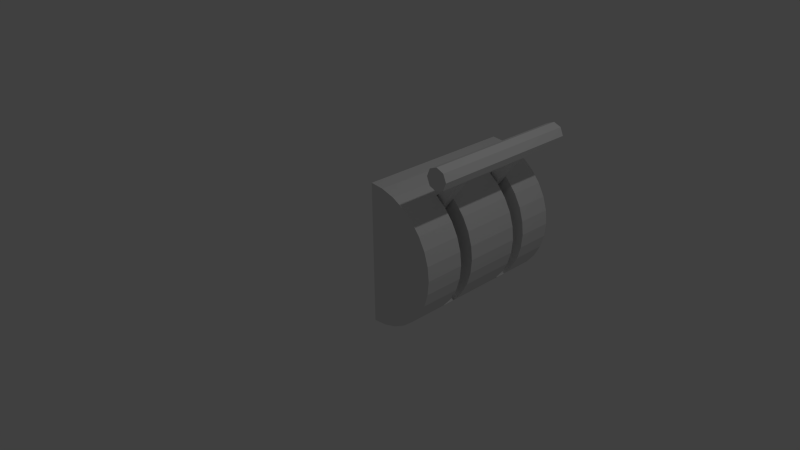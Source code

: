 # Source: lever.blend  (saved by Blender 2.69.0; exported with 4.5.12 LTS)
import bpy
from mathutils import Matrix  # noqa: F401  (used for matrix-valued properties, if any)

bpy.ops.wm.read_factory_settings(use_empty=True)
scene = bpy.context.scene
scene.name = 'Scene'

# ---- collections
col_collection_1 = bpy.data.collections.new('Collection 1'); scene.collection.children.link(col_collection_1)

# ---- world
world_world = bpy.data.worlds.new('World'); scene.world = world_world
world_world.color = (0.05088, 0.05088, 0.05088)
world_world.use_sun_shadow = False
world_world.sun_shadow_jitter_overblur = 0.0
world_world.cycles.sampling_method = 'MANUAL'
world_world.cycles.sample_map_resolution = 256

# ---- cameras
cam_camera = bpy.data.cameras.new('Camera')
cam_camera.clip_end = 100.0
cam_camera.lens = 35.0
cam_camera.sensor_width = 32.0
cam_camera.sensor_height = 18.0
cam_camera.ortho_scale = 7.314
cam_camera.dof.focus_distance = 0.0
cam_camera.dof.aperture_fstop = 128.0

# ---- lights
light_lamp = bpy.data.lights.new('Lamp', 'POINT')
light_lamp.transmission_factor = 0.0
light_lamp.cutoff_distance = 30.0
light_lamp.energy = 100.0
light_lamp.shadow_buffer_clip_start = 1.001
light_lamp.shadow_soft_size = 0.1
light_lamp.shadow_maximum_resolution = 0.006
light_lamp.use_absolute_resolution = True
light_lamp.cycles.use_multiple_importance_sampling = False

# ---- meshes
me_cube_001 = bpy.data.meshes.new('Cube.001')
me_cube_001.from_pydata([(1.003, -0.5543, 1.161), (1.003, 1.616, 1.161), (1.112, -0.5543, 1.206), (1.112, 1.616, 1.206), (1.157, -0.5543, 1.315), (1.157, 1.616, 1.315), (1.112, -0.5543, 1.423), (1.112, 1.616, 1.423), (1.003, -0.5543, 1.468), (1.003, 1.616, 1.468), (0.8945, -0.5543, 1.423), (0.8945, 1.616, 1.423), (0.8495, -0.5543, 1.315), (0.8495, 1.616, 1.315), (0.8945, -0.5543, 1.206), (0.8945, 1.616, 1.206), (0.2256, -0.05978, 0.1616), (0.2256, 0.07686, 0.1616), (1.015, 0.07686, 1.211), (1.015, -0.05978, 1.211), (0.1162, -0.05978, 0.2434), (0.1162, 0.07686, 0.2434), (0.9054, 0.07686, 1.293), (0.9054, -0.05978, 1.293), (0.2256, 0.9402, 0.1616), (0.2256, 1.077, 0.1616), (1.015, 1.077, 1.211), (1.015, 0.9402, 1.211), (0.1162, 0.9402, 0.2434), (0.1162, 1.077, 0.2434), (0.9054, 1.077, 1.293), (0.9054, 0.9402, 1.293)], [], [(0, 1, 3, 2), (2, 3, 5, 4), (4, 5, 7, 6), (6, 7, 9, 8), (8, 9, 11, 10), (10, 11, 13, 12), (3, 1, 15, 13, 11, 9, 7, 5), (14, 15, 1, 0), (12, 13, 15, 14), (0, 2, 4, 6, 8, 10, 12, 14), (20, 21, 17, 16), (21, 22, 18, 17), (22, 23, 19, 18), (23, 20, 16, 19), (16, 17, 18, 19), (23, 22, 21, 20), (28, 29, 25, 24), (29, 30, 26, 25), (30, 31, 27, 26), (31, 28, 24, 27), (24, 25, 26, 27), (31, 30, 29, 28)])
me_cube_001.use_remesh_preserve_volume = False
me_cube_001.use_remesh_preserve_attributes = False
me_cube_001.use_mirror_vertex_groups = False
me_cube_001.update()
me_circle = bpy.data.meshes.new('Circle')
me_circle.from_pydata([(0.0, 1.0, 0.0), (0.5556, 0.8315, -0.5731), (0.7071, 0.7071, -0.5731), (0.8315, 0.5556, -0.5731), (0.9239, 0.3827, -0.5731), (0.9808, 0.1951, -0.5731), (1.0, 9.334e-07, -0.5731), (0.9808, -0.1951, -0.5731), (0.9239, -0.3827, -0.5731), (0.8315, -0.5556, -0.5731), (0.7071, -0.7071, -0.5731), (0.5556, -0.8315, -0.5731), (0.3827, -0.9239, -0.5731), (0.1951, -0.9808, -0.5731), (3.258e-07, -1.0, -0.5731), (-9.48e-17, 1.0, -0.5731), (3.258e-07, -1.0, 0.0), (0.1951, -0.9808, 0.0), (0.3827, -0.9239, 0.0), (0.5556, -0.8315, 0.0), (0.7071, -0.7071, 0.0), (0.8315, -0.5556, 0.0), (0.9239, -0.3827, 0.0), (0.9808, -0.1951, 0.0), (1.0, 9.656e-07, 0.0), (0.9808, 0.1951, 0.0), (0.9239, 0.3827, 0.0), (0.8315, 0.5556, 0.0), (0.7071, 0.7071, 0.0), (0.5556, 0.8315, 0.0), (0.3827, 0.9239, 0.0), (0.1951, 0.9808, 0.0), (0.3827, 0.9239, -0.5731), (0.1951, 0.9808, -0.5731), (0.5556, 0.8315, -0.7731), (0.7071, 0.7071, -0.7731), (0.8315, 0.5556, -0.7731), (0.9239, 0.3827, -0.7731), (0.9808, 0.1951, -0.7731), (1.0, 9.334e-07, -0.7731), (0.9808, -0.1951, -0.7731), (0.9239, -0.3827, -0.7731), (0.8315, -0.5556, -0.7731), (0.7071, -0.7071, -0.7731), (0.5556, -0.8315, -0.7731), (0.3827, -0.9239, -0.7731), (0.1951, -0.9808, -0.7731), (3.208e-07, -1.0, -0.7731), (-5.012e-09, 1.0, -0.7731), (0.3827, 0.9239, -0.7731), (0.1951, 0.9808, -0.7731), (0.5556, 0.8315, -1.573), (0.7071, 0.7071, -1.573), (0.8315, 0.5556, -1.573), (0.9239, 0.3827, -1.573), (0.9808, 0.1951, -1.573), (1.0, 9.334e-07, -1.573), (0.9808, -0.1951, -1.573), (0.9239, -0.3827, -1.573), (0.8315, -0.5556, -1.573), (0.7071, -0.7071, -1.573), (0.5556, -0.8315, -1.573), (0.3827, -0.9239, -1.573), (0.1951, -0.9808, -1.573), (2.91e-07, -1.0, -1.573), (-3.481e-08, 1.0, -1.573), (0.3827, 0.9239, -1.573), (0.1951, 0.9808, -1.573), (0.5556, 0.8315, -1.773), (0.7071, 0.7071, -1.773), (0.8315, 0.5556, -1.773), (0.9239, 0.3827, -1.773), (0.9808, 0.1951, -1.773), (1.0, 9.334e-07, -1.773), (0.9808, -0.1951, -1.773), (0.9239, -0.3827, -1.773), (0.8315, -0.5556, -1.773), (0.7071, -0.7071, -1.773), (0.5556, -0.8315, -1.773), (0.3827, -0.9239, -1.773), (0.1951, -0.9808, -1.773), (2.858e-07, -1.0, -1.773), (-4.007e-08, 1.0, -1.773), (0.3827, 0.9239, -1.773), (0.1951, 0.9808, -1.773), (0.5556, 0.8315, -2.273), (0.7071, 0.7071, -2.273), (0.8315, 0.5556, -2.273), (0.9239, 0.3827, -2.273), (0.9808, 0.1951, -2.273), (1.0, 9.334e-07, -2.273), (0.9808, -0.1951, -2.273), (0.9239, -0.3827, -2.273), (0.8315, -0.5556, -2.273), (0.7071, -0.7071, -2.273), (0.5556, -0.8315, -2.273), (0.3827, -0.9239, -2.273), (0.1951, -0.9808, -2.273), (2.44e-07, -1.0, -2.273), (-8.184e-08, 1.0, -2.273), (0.3827, 0.9239, -2.273), (0.1951, 0.9808, -2.273), (0.187, 0.3463, -0.5731), (0.2462, 0.2953, -0.5731), (0.2948, 0.2331, -0.5731), (0.3309, 0.1621, -0.5731), (0.3532, 0.08511, -0.5731), (0.3607, 0.005036, -0.5731), (0.3532, -0.07504, -0.5731), (0.3309, -0.152, -0.5731), (0.2948, -0.223, -0.5731), (0.2462, -0.2852, -0.5731), (0.187, 0.3463, -0.7731), (0.2462, 0.2953, -0.7731), (0.2948, 0.2331, -0.7731), (0.3309, 0.1621, -0.7731), (0.3532, 0.08511, -0.7731), (0.3607, 0.005036, -0.7731), (0.3532, -0.07504, -0.7731), (0.3309, -0.152, -0.7731), (0.2948, -0.223, -0.7731), (0.2462, -0.2852, -0.7731), (0.187, 0.3463, -1.573), (0.2462, 0.2953, -1.573), (0.2948, 0.2331, -1.573), (0.3309, 0.1621, -1.573), (0.3532, 0.08511, -1.573), (0.3607, 0.005036, -1.573), (0.3532, -0.07504, -1.573), (0.3309, -0.152, -1.573), (0.2948, -0.223, -1.573), (0.2462, -0.2852, -1.573), (0.187, 0.3463, -1.773), (0.2462, 0.2953, -1.773), (0.2948, 0.2331, -1.773), (0.3309, 0.1621, -1.773), (0.3532, 0.08511, -1.773), (0.3607, 0.005036, -1.773), (0.3532, -0.07504, -1.773), (0.3309, -0.152, -1.773), (0.2948, -0.223, -1.773), (0.2462, -0.2852, -1.773)], [], [(16, 17, 18, 19, 20, 21, 22, 23, 24, 25, 26, 27, 28, 29, 30, 31, 0), (76, 140, 141, 77), (25, 5, 4, 26), (23, 7, 6, 24), (21, 9, 8, 22), (19, 11, 10, 20), (30, 32, 33, 31), (17, 13, 12, 18), (28, 2, 1, 29), (0, 15, 14, 16), (26, 4, 3, 27), (24, 6, 5, 25), (22, 8, 7, 23), (31, 33, 15, 0), (20, 10, 9, 21), (18, 12, 11, 19), (29, 1, 32, 30), (16, 14, 13, 17), (27, 3, 2, 28), (41, 58, 57, 40), (15, 48, 47, 14), (53, 124, 123, 52), (13, 46, 45, 12), (11, 44, 43, 10), (32, 49, 50, 33), (3, 104, 103, 2), (69, 133, 134, 70), (35, 113, 114, 36), (72, 136, 137, 73), (14, 47, 46, 13), (33, 50, 48, 15), (1, 34, 49, 32), (12, 45, 44, 11), (38, 116, 117, 39), (56, 127, 126, 55), (1, 102, 112, 34), (6, 107, 106, 5), (50, 67, 65, 48), (39, 56, 55, 38), (37, 54, 53, 36), (48, 65, 64, 47), (35, 52, 51, 34), (46, 63, 62, 45), (44, 61, 60, 43), (42, 59, 58, 41), (40, 57, 56, 39), (38, 55, 54, 37), (49, 66, 67, 50), (36, 53, 52, 35), (47, 64, 63, 46), (34, 51, 66, 49), (45, 62, 61, 44), (43, 60, 59, 42), (84, 101, 99, 82), (9, 110, 109, 8), (66, 83, 84, 67), (41, 119, 120, 42), (64, 81, 80, 63), (51, 68, 83, 66), (62, 79, 78, 61), (59, 130, 129, 58), (75, 139, 140, 76), (67, 84, 82, 65), (2, 103, 102, 1), (68, 132, 133, 69), (65, 82, 81, 64), (34, 112, 113, 35), (63, 80, 79, 62), (61, 78, 77, 60), (52, 123, 122, 51), (98, 99, 101, 100, 85, 86, 87, 88, 89, 90, 91, 92, 93, 94, 95, 96, 97), (73, 90, 89, 72), (71, 88, 87, 70), (82, 99, 98, 81), (69, 86, 85, 68), (80, 97, 96, 79), (78, 95, 94, 77), (76, 93, 92, 75), (74, 91, 90, 73), (72, 89, 88, 71), (83, 100, 101, 84), (70, 87, 86, 69), (81, 98, 97, 80), (68, 85, 100, 83), (79, 96, 95, 78), (77, 94, 93, 76), (75, 92, 91, 74), (105, 115, 114, 104), (103, 113, 112, 102), (110, 120, 119, 109), (108, 118, 117, 107), (106, 116, 115, 105), (104, 114, 113, 103), (111, 121, 120, 110), (109, 119, 118, 108), (107, 117, 116, 106), (128, 138, 137, 127), (126, 136, 135, 125), (124, 134, 133, 123), (131, 141, 140, 130), (129, 139, 138, 128), (127, 137, 136, 126), (125, 135, 134, 124), (123, 133, 132, 122), (130, 140, 139, 129), (42, 120, 121, 43), (10, 111, 110, 9), (43, 121, 111, 10), (60, 131, 130, 59), (73, 137, 138, 74), (39, 117, 118, 40), (7, 108, 107, 6), (57, 128, 127, 56), (77, 141, 131, 60), (54, 125, 124, 53), (36, 114, 115, 37), (70, 134, 135, 71), (4, 105, 104, 3), (51, 122, 132, 68), (74, 138, 139, 75), (8, 109, 108, 7), (58, 129, 128, 57), (40, 118, 119, 41), (37, 115, 116, 38), (71, 135, 136, 72), (5, 106, 105, 4), (55, 126, 125, 54)])
me_circle.use_remesh_preserve_volume = False
me_circle.use_remesh_preserve_attributes = False
me_circle.use_mirror_vertex_groups = False
me_circle.update()

# ---- objects
ob_cube = bpy.data.objects.new('Cube', me_cube_001)
ob_circle = bpy.data.objects.new('Circle', me_circle)
ob_lamp = bpy.data.objects.new('Lamp', light_lamp)
ob_camera = bpy.data.objects.new('Camera', cam_camera)

# ---- transforms, parenting, visibility, modifiers, constraints
ob_cube.location = (0.0, 0.6691, 0.0)
ob_cube.lineart.crease_threshold = 0.0
ob_circle.location = (0.0, 0.0, 0.0)
ob_circle.rotation_euler = (1.571, 2.22e-16, 2.22e-16)
ob_circle.lineart.crease_threshold = 0.0
ob_lamp.location = (4.076, 1.005, 5.904)
ob_lamp.rotation_euler = (0.6503, 0.05522, 1.866)
ob_lamp.lock_rotations_4d = False
ob_lamp.empty_display_type = 'ARROWS'
ob_lamp.color = (0.0, 0.0, 0.0, 0.0)
ob_lamp.lineart.crease_threshold = 0.0
ob_camera.location = (7.481, -6.508, 5.344)
ob_camera.rotation_euler = (1.109, 0.01082, 0.8149)
ob_camera.lock_rotations_4d = False
ob_camera.empty_display_type = 'ARROWS'
ob_camera.color = (0.0, 0.0, 0.0, 0.0)
ob_camera.display_type = 'WIRE'
ob_camera.lineart.crease_threshold = 0.0

# ---- collection membership
col_collection_1.objects.link(ob_cube)
col_collection_1.objects.link(ob_circle)
col_collection_1.objects.link(ob_lamp)
col_collection_1.objects.link(ob_camera)

# ---- scene / render settings (as saved in the file)
scene.camera = ob_camera
scene.frame_start = 1; scene.frame_end = 250; scene.frame_set(2)
scene.render.engine = 'BLENDER_EEVEE_NEXT'
scene.render.image_settings.compression = 90
scene.render.resolution_percentage = 50
scene.render.dither_intensity = 0.0
scene.cycles.use_denoising = False
scene.cycles.samples = 10
scene.cycles.sampling_pattern = 'TABULATED_SOBOL'
scene.cycles.light_sampling_threshold = 0.0
scene.cycles.use_adaptive_sampling = False
scene.cycles.use_light_tree = False
scene.cycles.blur_glossy = 0.0
scene.cycles.volume_bounces = 1
scene.cycles.pixel_filter_type = 'GAUSSIAN'
scene.cycles.sample_clamp_indirect = 0.0
scene.view_settings.view_transform = 'Standard'
bpy.context.view_layer.update()
